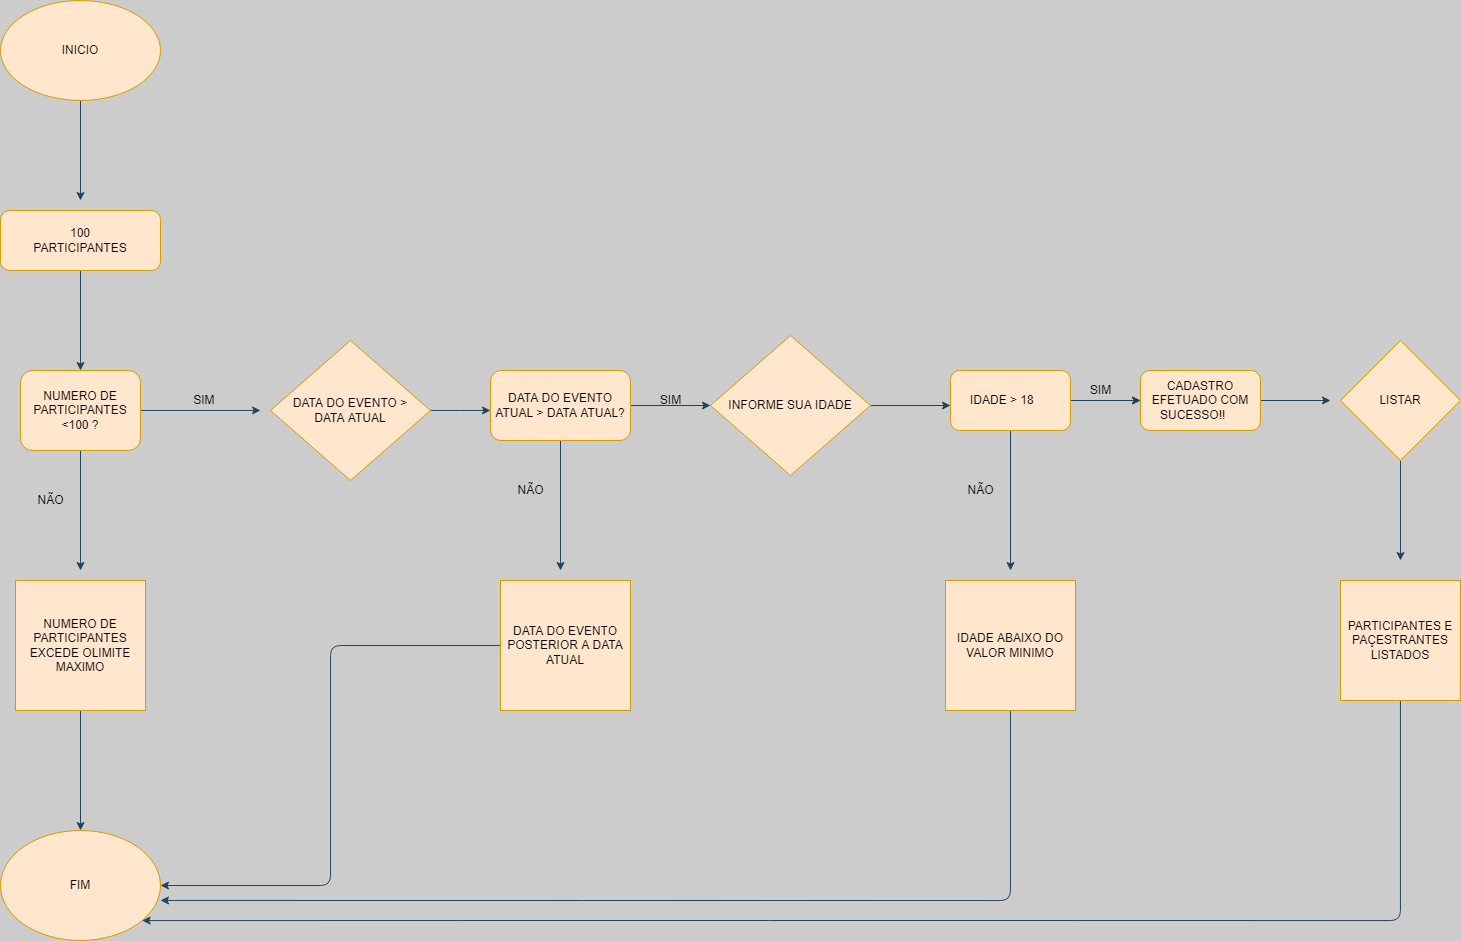

The diagram above was exported from draw.io. Its source (the exported page's mxGraphModel, read from the mxfile embedded in the PNG):
<mxGraphModel dx="3273" dy="2179" grid="1" gridSize="10" guides="1" tooltips="1" connect="1" arrows="1" fold="1" page="0" pageScale="1" pageWidth="827" pageHeight="1169" background="#CCCCCC" math="0" shadow="0">
  <root>
    <mxCell id="0" />
    <mxCell id="1" parent="0" />
    <mxCell id="BmBqFpGxbRgZtadu_o4O-18" style="edgeStyle=orthogonalEdgeStyle;curved=0;rounded=1;sketch=0;orthogonalLoop=1;jettySize=auto;html=1;exitX=0.5;exitY=1;exitDx=0;exitDy=0;fontColor=#000000;strokeColor=#23445D;" parent="1" source="0mtarntNrjtSnHIrOxPD-1" edge="1">
      <mxGeometry relative="1" as="geometry">
        <mxPoint x="-1210" y="-670" as="targetPoint" />
      </mxGeometry>
    </mxCell>
    <mxCell id="0mtarntNrjtSnHIrOxPD-1" value="INICIO" style="ellipse;whiteSpace=wrap;html=1;hachureGap=4;rounded=0;fillColor=#ffe6cc;strokeColor=#d79b00;" parent="1" vertex="1">
      <mxGeometry x="-1290" y="-870" width="160" height="100" as="geometry" />
    </mxCell>
    <mxCell id="BmBqFpGxbRgZtadu_o4O-19" style="edgeStyle=orthogonalEdgeStyle;curved=0;rounded=1;sketch=0;orthogonalLoop=1;jettySize=auto;html=1;fontColor=#000000;strokeColor=#23445D;" parent="1" source="BmBqFpGxbRgZtadu_o4O-1" edge="1">
      <mxGeometry relative="1" as="geometry">
        <mxPoint x="-1210" y="-500" as="targetPoint" />
      </mxGeometry>
    </mxCell>
    <mxCell id="BmBqFpGxbRgZtadu_o4O-1" value="100&lt;br&gt;PARTICIPANTES" style="rounded=1;whiteSpace=wrap;html=1;sketch=0;strokeColor=#d79b00;fillColor=#ffe6cc;" parent="1" vertex="1">
      <mxGeometry x="-1290" y="-660" width="160" height="60" as="geometry" />
    </mxCell>
    <mxCell id="BmBqFpGxbRgZtadu_o4O-27" style="edgeStyle=orthogonalEdgeStyle;curved=0;rounded=1;sketch=0;orthogonalLoop=1;jettySize=auto;html=1;fontColor=#000000;strokeColor=#23445D;" parent="1" source="BmBqFpGxbRgZtadu_o4O-11" edge="1">
      <mxGeometry relative="1" as="geometry">
        <mxPoint x="-1030" y="-460" as="targetPoint" />
        <Array as="points">
          <mxPoint x="-1030" y="-460" />
        </Array>
      </mxGeometry>
    </mxCell>
    <mxCell id="BmBqFpGxbRgZtadu_o4O-43" style="edgeStyle=orthogonalEdgeStyle;curved=0;rounded=1;sketch=0;orthogonalLoop=1;jettySize=auto;html=1;fontColor=#000000;strokeColor=#23445D;" parent="1" source="BmBqFpGxbRgZtadu_o4O-11" edge="1">
      <mxGeometry relative="1" as="geometry">
        <mxPoint x="-1210" y="-300" as="targetPoint" />
      </mxGeometry>
    </mxCell>
    <mxCell id="BmBqFpGxbRgZtadu_o4O-11" value="NUMERO DE PARTICIPANTES &amp;lt;100 ?" style="rounded=1;whiteSpace=wrap;html=1;sketch=0;strokeColor=#d79b00;fillColor=#ffe6cc;" parent="1" vertex="1">
      <mxGeometry x="-1270" y="-500" width="120" height="80" as="geometry" />
    </mxCell>
    <mxCell id="BmBqFpGxbRgZtadu_o4O-21" style="edgeStyle=orthogonalEdgeStyle;curved=0;rounded=1;sketch=0;orthogonalLoop=1;jettySize=auto;html=1;fontColor=#000000;strokeColor=#23445D;" parent="1" source="BmBqFpGxbRgZtadu_o4O-13" edge="1">
      <mxGeometry relative="1" as="geometry">
        <mxPoint x="-800" y="-460" as="targetPoint" />
        <Array as="points">
          <mxPoint x="-820" y="-460" />
          <mxPoint x="-820" y="-460" />
        </Array>
      </mxGeometry>
    </mxCell>
    <mxCell id="BmBqFpGxbRgZtadu_o4O-13" value="DATA DO EVENTO &amp;gt;&lt;br&gt;DATA ATUAL" style="rhombus;whiteSpace=wrap;html=1;rounded=0;sketch=0;strokeColor=#d79b00;fillColor=#ffe6cc;" parent="1" vertex="1">
      <mxGeometry x="-1020" y="-530" width="160" height="140" as="geometry" />
    </mxCell>
    <mxCell id="BmBqFpGxbRgZtadu_o4O-31" style="edgeStyle=orthogonalEdgeStyle;curved=0;rounded=1;sketch=0;orthogonalLoop=1;jettySize=auto;html=1;exitX=1;exitY=0.5;exitDx=0;exitDy=0;fontColor=#000000;strokeColor=#23445D;" parent="1" source="BmBqFpGxbRgZtadu_o4O-17" edge="1">
      <mxGeometry relative="1" as="geometry">
        <mxPoint x="-580" y="-465" as="targetPoint" />
      </mxGeometry>
    </mxCell>
    <mxCell id="BmBqFpGxbRgZtadu_o4O-44" style="edgeStyle=orthogonalEdgeStyle;curved=0;rounded=1;sketch=0;orthogonalLoop=1;jettySize=auto;html=1;fontColor=#000000;strokeColor=#23445D;" parent="1" source="BmBqFpGxbRgZtadu_o4O-17" edge="1">
      <mxGeometry relative="1" as="geometry">
        <mxPoint x="-730" y="-300" as="targetPoint" />
      </mxGeometry>
    </mxCell>
    <mxCell id="BmBqFpGxbRgZtadu_o4O-17" value="DATA DO EVENTO ATUAL &amp;gt; DATA ATUAL?" style="rounded=1;whiteSpace=wrap;html=1;sketch=0;strokeColor=#d79b00;fillColor=#ffe6cc;" parent="1" vertex="1">
      <mxGeometry x="-800" y="-500" width="140" height="70" as="geometry" />
    </mxCell>
    <mxCell id="BmBqFpGxbRgZtadu_o4O-25" value="SIM" style="text;html=1;align=center;verticalAlign=middle;resizable=0;points=[];autosize=1;strokeColor=none;fillColor=none;fontColor=#000000;" parent="1" vertex="1">
      <mxGeometry x="-640" y="-480" width="40" height="20" as="geometry" />
    </mxCell>
    <mxCell id="BmBqFpGxbRgZtadu_o4O-23" value="&amp;nbsp; &amp;nbsp; &amp;nbsp;SIM" style="text;html=1;align=center;verticalAlign=middle;resizable=0;points=[];autosize=1;strokeColor=none;fillColor=none;fontColor=#000000;" parent="1" vertex="1">
      <mxGeometry x="-1120" y="-480" width="50" height="20" as="geometry" />
    </mxCell>
    <mxCell id="BmBqFpGxbRgZtadu_o4O-32" style="edgeStyle=orthogonalEdgeStyle;curved=0;rounded=1;sketch=0;orthogonalLoop=1;jettySize=auto;html=1;fontColor=#000000;strokeColor=#23445D;" parent="1" source="BmBqFpGxbRgZtadu_o4O-28" edge="1">
      <mxGeometry relative="1" as="geometry">
        <mxPoint x="-340" y="-465" as="targetPoint" />
      </mxGeometry>
    </mxCell>
    <mxCell id="BmBqFpGxbRgZtadu_o4O-28" value="INFORME SUA IDADE" style="rhombus;whiteSpace=wrap;html=1;rounded=0;sketch=0;strokeColor=#d79b00;fillColor=#ffe6cc;" parent="1" vertex="1">
      <mxGeometry x="-580" y="-535" width="160" height="140" as="geometry" />
    </mxCell>
    <mxCell id="BmBqFpGxbRgZtadu_o4O-33" style="edgeStyle=orthogonalEdgeStyle;curved=0;rounded=1;sketch=0;orthogonalLoop=1;jettySize=auto;html=1;fontColor=#000000;strokeColor=#23445D;" parent="1" source="BmBqFpGxbRgZtadu_o4O-30" edge="1">
      <mxGeometry relative="1" as="geometry">
        <mxPoint x="-150" y="-470" as="targetPoint" />
      </mxGeometry>
    </mxCell>
    <mxCell id="BmBqFpGxbRgZtadu_o4O-36" value="" style="edgeStyle=orthogonalEdgeStyle;curved=0;rounded=1;sketch=0;orthogonalLoop=1;jettySize=auto;html=1;fontColor=#000000;strokeColor=#23445D;" parent="1" source="BmBqFpGxbRgZtadu_o4O-30" target="BmBqFpGxbRgZtadu_o4O-35" edge="1">
      <mxGeometry relative="1" as="geometry" />
    </mxCell>
    <mxCell id="BmBqFpGxbRgZtadu_o4O-45" style="edgeStyle=orthogonalEdgeStyle;curved=0;rounded=1;sketch=0;orthogonalLoop=1;jettySize=auto;html=1;fontColor=#000000;strokeColor=#23445D;" parent="1" source="BmBqFpGxbRgZtadu_o4O-30" edge="1">
      <mxGeometry relative="1" as="geometry">
        <mxPoint x="-280" y="-300" as="targetPoint" />
      </mxGeometry>
    </mxCell>
    <mxCell id="BmBqFpGxbRgZtadu_o4O-30" value="IDADE &amp;gt; 18&amp;nbsp;&lt;span style=&quot;white-space: pre&quot;&gt;&#09;&lt;/span&gt;" style="rounded=1;whiteSpace=wrap;html=1;sketch=0;strokeColor=#d79b00;fillColor=#ffe6cc;" parent="1" vertex="1">
      <mxGeometry x="-340" y="-500" width="120" height="60" as="geometry" />
    </mxCell>
    <mxCell id="BmBqFpGxbRgZtadu_o4O-38" style="edgeStyle=orthogonalEdgeStyle;curved=0;rounded=1;sketch=0;orthogonalLoop=1;jettySize=auto;html=1;fontColor=#000000;strokeColor=#23445D;" parent="1" source="BmBqFpGxbRgZtadu_o4O-35" edge="1">
      <mxGeometry relative="1" as="geometry">
        <mxPoint x="40" y="-470" as="targetPoint" />
      </mxGeometry>
    </mxCell>
    <mxCell id="BmBqFpGxbRgZtadu_o4O-35" value="CADASTRO EFETUADO COM SUCESSO!!&lt;span style=&quot;white-space: pre&quot;&gt;&#09;&lt;/span&gt;" style="rounded=1;whiteSpace=wrap;html=1;sketch=0;strokeColor=#d79b00;fillColor=#ffe6cc;" parent="1" vertex="1">
      <mxGeometry x="-150" y="-500" width="120" height="60" as="geometry" />
    </mxCell>
    <mxCell id="BmBqFpGxbRgZtadu_o4O-37" value="SIM" style="text;html=1;align=center;verticalAlign=middle;resizable=0;points=[];autosize=1;strokeColor=none;fillColor=none;fontColor=#000000;" parent="1" vertex="1">
      <mxGeometry x="-210" y="-490" width="40" height="20" as="geometry" />
    </mxCell>
    <mxCell id="BmBqFpGxbRgZtadu_o4O-41" style="edgeStyle=orthogonalEdgeStyle;curved=0;rounded=1;sketch=0;orthogonalLoop=1;jettySize=auto;html=1;exitX=0.5;exitY=1;exitDx=0;exitDy=0;fontColor=#000000;strokeColor=#23445D;" parent="1" source="BmBqFpGxbRgZtadu_o4O-39" edge="1">
      <mxGeometry relative="1" as="geometry">
        <mxPoint x="110" y="-310" as="targetPoint" />
      </mxGeometry>
    </mxCell>
    <mxCell id="BmBqFpGxbRgZtadu_o4O-39" value="LISTAR" style="rhombus;whiteSpace=wrap;html=1;rounded=0;sketch=0;strokeColor=#d79b00;fillColor=#ffe6cc;" parent="1" vertex="1">
      <mxGeometry x="50" y="-530" width="120" height="120" as="geometry" />
    </mxCell>
    <mxCell id="BmBqFpGxbRgZtadu_o4O-56" style="edgeStyle=orthogonalEdgeStyle;curved=0;rounded=1;sketch=0;orthogonalLoop=1;jettySize=auto;html=1;fontColor=#000000;strokeColor=#23445D;" parent="1" source="BmBqFpGxbRgZtadu_o4O-42" target="BmBqFpGxbRgZtadu_o4O-53" edge="1">
      <mxGeometry relative="1" as="geometry">
        <mxPoint x="-1110" y="60" as="targetPoint" />
        <Array as="points">
          <mxPoint x="110" y="50" />
        </Array>
      </mxGeometry>
    </mxCell>
    <mxCell id="BmBqFpGxbRgZtadu_o4O-42" value="PARTICIPANTES E PAÇESTRANTES LISTADOS" style="whiteSpace=wrap;html=1;aspect=fixed;rounded=0;sketch=0;strokeColor=#d79b00;fillColor=#ffe6cc;" parent="1" vertex="1">
      <mxGeometry x="50" y="-290" width="120" height="120" as="geometry" />
    </mxCell>
    <mxCell id="BmBqFpGxbRgZtadu_o4O-46" value="NÃO" style="text;html=1;align=center;verticalAlign=middle;resizable=0;points=[];autosize=1;strokeColor=none;fillColor=none;fontColor=#000000;" parent="1" vertex="1">
      <mxGeometry x="-1260" y="-380" width="40" height="20" as="geometry" />
    </mxCell>
    <mxCell id="BmBqFpGxbRgZtadu_o4O-47" value="NÃO" style="text;html=1;align=center;verticalAlign=middle;resizable=0;points=[];autosize=1;strokeColor=none;fillColor=none;fontColor=#000000;" parent="1" vertex="1">
      <mxGeometry x="-780" y="-390" width="40" height="20" as="geometry" />
    </mxCell>
    <mxCell id="BmBqFpGxbRgZtadu_o4O-48" value="NÃO" style="text;html=1;align=center;verticalAlign=middle;resizable=0;points=[];autosize=1;strokeColor=none;fillColor=none;fontColor=#000000;" parent="1" vertex="1">
      <mxGeometry x="-330" y="-390" width="40" height="20" as="geometry" />
    </mxCell>
    <mxCell id="BmBqFpGxbRgZtadu_o4O-54" style="edgeStyle=orthogonalEdgeStyle;curved=0;rounded=1;sketch=0;orthogonalLoop=1;jettySize=auto;html=1;entryX=1;entryY=0.5;entryDx=0;entryDy=0;fontColor=#000000;strokeColor=#23445D;" parent="1" source="BmBqFpGxbRgZtadu_o4O-49" target="BmBqFpGxbRgZtadu_o4O-53" edge="1">
      <mxGeometry relative="1" as="geometry" />
    </mxCell>
    <mxCell id="BmBqFpGxbRgZtadu_o4O-49" value="DATA DO EVENTO POSTERIOR A DATA ATUAL" style="whiteSpace=wrap;html=1;aspect=fixed;rounded=0;sketch=0;strokeColor=#d79b00;fillColor=#ffe6cc;" parent="1" vertex="1">
      <mxGeometry x="-790" y="-290" width="130" height="130" as="geometry" />
    </mxCell>
    <mxCell id="BmBqFpGxbRgZtadu_o4O-52" style="edgeStyle=orthogonalEdgeStyle;curved=0;rounded=1;sketch=0;orthogonalLoop=1;jettySize=auto;html=1;fontColor=#000000;strokeColor=#23445D;" parent="1" source="BmBqFpGxbRgZtadu_o4O-50" target="BmBqFpGxbRgZtadu_o4O-53" edge="1">
      <mxGeometry relative="1" as="geometry">
        <mxPoint x="-1210" as="targetPoint" />
      </mxGeometry>
    </mxCell>
    <mxCell id="BmBqFpGxbRgZtadu_o4O-50" value="NUMERO DE PARTICIPANTES EXCEDE OLIMITE MAXIMO" style="whiteSpace=wrap;html=1;aspect=fixed;rounded=0;sketch=0;strokeColor=#d79b00;fillColor=#ffe6cc;" parent="1" vertex="1">
      <mxGeometry x="-1275" y="-290" width="130" height="130" as="geometry" />
    </mxCell>
    <mxCell id="BmBqFpGxbRgZtadu_o4O-57" style="edgeStyle=orthogonalEdgeStyle;curved=0;rounded=1;sketch=0;orthogonalLoop=1;jettySize=auto;html=1;fontColor=#000000;strokeColor=#23445D;entryX=1;entryY=0.636;entryDx=0;entryDy=0;entryPerimeter=0;" parent="1" source="BmBqFpGxbRgZtadu_o4O-51" target="BmBqFpGxbRgZtadu_o4O-53" edge="1">
      <mxGeometry relative="1" as="geometry">
        <mxPoint x="-1120" y="29.999999999999545" as="targetPoint" />
        <Array as="points">
          <mxPoint x="-280" y="30" />
        </Array>
      </mxGeometry>
    </mxCell>
    <mxCell id="BmBqFpGxbRgZtadu_o4O-51" value="IDADE ABAIXO DO VALOR MINIMO" style="whiteSpace=wrap;html=1;aspect=fixed;rounded=0;sketch=0;strokeColor=#d79b00;fillColor=#ffe6cc;" parent="1" vertex="1">
      <mxGeometry x="-345" y="-290" width="130" height="130" as="geometry" />
    </mxCell>
    <mxCell id="BmBqFpGxbRgZtadu_o4O-53" value="FIM" style="ellipse;whiteSpace=wrap;html=1;rounded=0;sketch=0;strokeColor=#d79b00;fillColor=#ffe6cc;" parent="1" vertex="1">
      <mxGeometry x="-1290" y="-40" width="160" height="110" as="geometry" />
    </mxCell>
  </root>
</mxGraphModel>